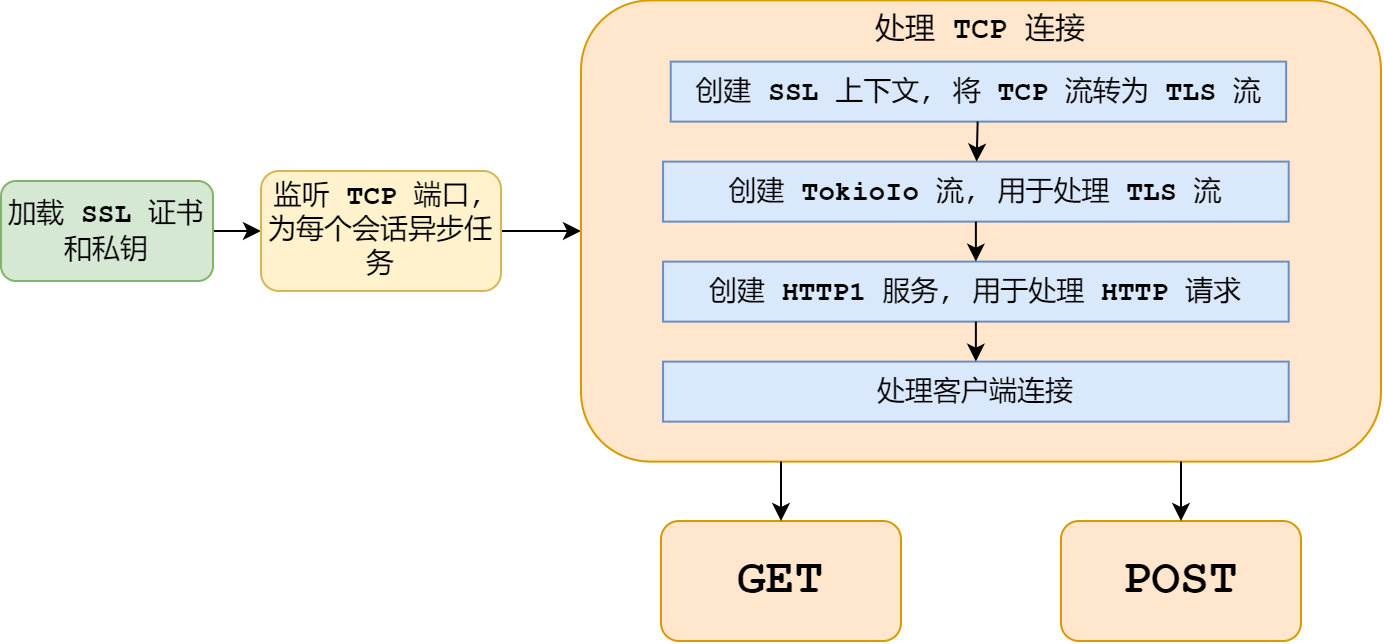

The diagram above was exported from draw.io. Its source (the exported page's mxGraphModel, read from the mxfile embedded in the PNG):
<mxGraphModel dx="1047" dy="773" grid="1" gridSize="10" guides="1" tooltips="1" connect="1" arrows="1" fold="1" page="1" pageScale="1" pageWidth="827" pageHeight="1169" math="0" shadow="0">
  <root>
    <mxCell id="0" />
    <mxCell id="1" parent="0" />
    <mxCell id="8w5nP6bLHvhmxHkzpPna-3" value="" style="edgeStyle=orthogonalEdgeStyle;rounded=0;orthogonalLoop=1;jettySize=auto;html=1;fontColor=#000000;entryX=0;entryY=0.5;entryDx=0;entryDy=0;fontFamily=Courier New;" edge="1" parent="1" source="8w5nP6bLHvhmxHkzpPna-1" target="8w5nP6bLHvhmxHkzpPna-10">
      <mxGeometry relative="1" as="geometry">
        <mxPoint x="200" y="395" as="targetPoint" />
      </mxGeometry>
    </mxCell>
    <mxCell id="8w5nP6bLHvhmxHkzpPna-1" value="&lt;div style=&quot;font-size: 14px; line-height: 18px;&quot;&gt;加载 &lt;b&gt;SSL&lt;/b&gt; 证书和私钥&lt;/div&gt;" style="rounded=1;whiteSpace=wrap;html=1;fillColor=#d5e8d4;strokeColor=#82b366;fontFamily=Courier New;" vertex="1" parent="1">
      <mxGeometry x="30" y="370" width="106" height="50" as="geometry" />
    </mxCell>
    <mxCell id="8w5nP6bLHvhmxHkzpPna-13" style="edgeStyle=orthogonalEdgeStyle;rounded=0;orthogonalLoop=1;jettySize=auto;html=1;entryX=0;entryY=0.5;entryDx=0;entryDy=0;fontColor=#000000;fontFamily=Courier New;" edge="1" parent="1" source="8w5nP6bLHvhmxHkzpPna-10" target="8w5nP6bLHvhmxHkzpPna-2">
      <mxGeometry relative="1" as="geometry" />
    </mxCell>
    <mxCell id="8w5nP6bLHvhmxHkzpPna-10" value="&lt;span style=&quot;font-size: 14px; orphans: 4; text-align: left;&quot;&gt;监听 &lt;b&gt;TCP&lt;/b&gt; 端口, 为每个会话异步任务&lt;/span&gt;" style="rounded=1;whiteSpace=wrap;html=1;labelBackgroundColor=none;fillColor=#fff2cc;strokeColor=#d6b656;fontFamily=Courier New;" vertex="1" parent="1">
      <mxGeometry x="160" y="364.99" width="120" height="60" as="geometry" />
    </mxCell>
    <mxCell id="8w5nP6bLHvhmxHkzpPna-18" value="" style="group;fontFamily=Courier New;" vertex="1" connectable="0" parent="1">
      <mxGeometry x="320" y="279.68" width="400" height="230.63" as="geometry" />
    </mxCell>
    <mxCell id="8w5nP6bLHvhmxHkzpPna-2" value="&lt;span style=&quot;orphans: 4; font-size: 15px;&quot;&gt;处理 &lt;b&gt;TCP&lt;/b&gt; 连接&lt;/span&gt;" style="whiteSpace=wrap;html=1;fillColor=#ffe6cc;strokeColor=#d79b00;rounded=1;align=center;horizontal=1;verticalAlign=top;fontFamily=Courier New;" vertex="1" parent="8w5nP6bLHvhmxHkzpPna-18">
      <mxGeometry width="399.99999999999994" height="230.63" as="geometry" />
    </mxCell>
    <mxCell id="8w5nP6bLHvhmxHkzpPna-6" value="&lt;div style=&quot;font-size: 14px; line-height: 18px;&quot;&gt;&lt;div style=&quot;line-height: 18px;&quot;&gt;创建 &lt;b&gt;SSL&lt;/b&gt; 上下文, 将 &lt;b&gt;TCP&lt;/b&gt; 流转为 &lt;b&gt;TLS&lt;/b&gt; 流&lt;/div&gt;&lt;/div&gt;" style="whiteSpace=wrap;html=1;fillColor=#dae8fc;strokeColor=#6c8ebf;rounded=0;labelBackgroundColor=none;fontFamily=Courier New;" vertex="1" parent="8w5nP6bLHvhmxHkzpPna-18">
      <mxGeometry x="44.87179487179487" y="30.629999999999995" width="307.6923076923077" height="30" as="geometry" />
    </mxCell>
    <mxCell id="8w5nP6bLHvhmxHkzpPna-8" value="&lt;div style=&quot;font-size: 14px; line-height: 18px;&quot;&gt;&lt;div style=&quot;line-height: 18px;&quot;&gt;&lt;div style=&quot;line-height: 18px;&quot;&gt;创建 &lt;b&gt;TokioIo&lt;/b&gt; 流, 用于处理 &lt;b&gt;TLS&lt;/b&gt; 流&lt;/div&gt;&lt;/div&gt;&lt;/div&gt;" style="whiteSpace=wrap;html=1;fillColor=#dae8fc;strokeColor=#6c8ebf;rounded=0;labelBackgroundColor=none;fontFamily=Courier New;" vertex="1" parent="8w5nP6bLHvhmxHkzpPna-18">
      <mxGeometry x="41.02564102564102" y="80.63" width="312.8205128205128" height="30" as="geometry" />
    </mxCell>
    <mxCell id="8w5nP6bLHvhmxHkzpPna-9" value="" style="rounded=0;orthogonalLoop=1;jettySize=auto;html=1;fontColor=#000000;fontFamily=Courier New;" edge="1" parent="8w5nP6bLHvhmxHkzpPna-18" source="8w5nP6bLHvhmxHkzpPna-6" target="8w5nP6bLHvhmxHkzpPna-8">
      <mxGeometry relative="1" as="geometry" />
    </mxCell>
    <mxCell id="8w5nP6bLHvhmxHkzpPna-14" value="&lt;div style=&quot;font-size: 14px; line-height: 18px;&quot;&gt;&lt;div style=&quot;line-height: 18px;&quot;&gt;&lt;div style=&quot;line-height: 18px;&quot;&gt;&lt;div style=&quot;line-height: 18px;&quot;&gt;创建 &lt;b&gt;HTTP1&lt;/b&gt; 服务, 用于处理 &lt;b&gt;HTTP&lt;/b&gt; 请求&lt;/div&gt;&lt;/div&gt;&lt;/div&gt;&lt;/div&gt;" style="whiteSpace=wrap;html=1;fillColor=#dae8fc;strokeColor=#6c8ebf;rounded=0;labelBackgroundColor=none;fontFamily=Courier New;" vertex="1" parent="8w5nP6bLHvhmxHkzpPna-18">
      <mxGeometry x="41.02564102564102" y="130.63" width="312.8205128205128" height="30" as="geometry" />
    </mxCell>
    <mxCell id="8w5nP6bLHvhmxHkzpPna-15" value="" style="edgeStyle=none;rounded=0;orthogonalLoop=1;jettySize=auto;html=1;fontColor=#000000;fontFamily=Courier New;" edge="1" parent="8w5nP6bLHvhmxHkzpPna-18" source="8w5nP6bLHvhmxHkzpPna-8" target="8w5nP6bLHvhmxHkzpPna-14">
      <mxGeometry relative="1" as="geometry" />
    </mxCell>
    <mxCell id="8w5nP6bLHvhmxHkzpPna-16" value="&lt;div style=&quot;font-size: 14px; line-height: 18px;&quot;&gt;&lt;div style=&quot;line-height: 18px;&quot;&gt;&lt;div style=&quot;line-height: 18px;&quot;&gt;&lt;div style=&quot;line-height: 18px;&quot;&gt;处理客户端连接&lt;/div&gt;&lt;/div&gt;&lt;/div&gt;&lt;/div&gt;" style="whiteSpace=wrap;html=1;fillColor=#dae8fc;strokeColor=#6c8ebf;rounded=0;labelBackgroundColor=none;fontFamily=Courier New;" vertex="1" parent="8w5nP6bLHvhmxHkzpPna-18">
      <mxGeometry x="41.02564102564102" y="180.63" width="312.8205128205128" height="30" as="geometry" />
    </mxCell>
    <mxCell id="8w5nP6bLHvhmxHkzpPna-17" value="" style="edgeStyle=none;rounded=0;orthogonalLoop=1;jettySize=auto;html=1;fontColor=#000000;fontFamily=Courier New;" edge="1" parent="8w5nP6bLHvhmxHkzpPna-18" source="8w5nP6bLHvhmxHkzpPna-14" target="8w5nP6bLHvhmxHkzpPna-16">
      <mxGeometry relative="1" as="geometry" />
    </mxCell>
    <mxCell id="8w5nP6bLHvhmxHkzpPna-19" value="GET" style="whiteSpace=wrap;html=1;verticalAlign=middle;fillColor=#ffe6cc;strokeColor=#d79b00;rounded=1;fontFamily=Courier New;fontStyle=1;fontSize=24;" vertex="1" parent="1">
      <mxGeometry x="360" y="540" width="120" height="60" as="geometry" />
    </mxCell>
    <mxCell id="8w5nP6bLHvhmxHkzpPna-20" value="" style="edgeStyle=none;rounded=0;orthogonalLoop=1;jettySize=auto;html=1;fontColor=#000000;fontFamily=Courier New;exitX=0.25;exitY=1;exitDx=0;exitDy=0;" edge="1" parent="1" source="8w5nP6bLHvhmxHkzpPna-2" target="8w5nP6bLHvhmxHkzpPna-19">
      <mxGeometry relative="1" as="geometry" />
    </mxCell>
    <mxCell id="8w5nP6bLHvhmxHkzpPna-23" value="POST" style="whiteSpace=wrap;html=1;verticalAlign=middle;fillColor=#ffe6cc;strokeColor=#d79b00;rounded=1;fontFamily=Courier New;fontStyle=1;fontSize=24;" vertex="1" parent="1">
      <mxGeometry x="560" y="540" width="120" height="60" as="geometry" />
    </mxCell>
    <mxCell id="8w5nP6bLHvhmxHkzpPna-24" style="edgeStyle=none;rounded=0;orthogonalLoop=1;jettySize=auto;html=1;entryX=0.5;entryY=0;entryDx=0;entryDy=0;fontFamily=Courier New;fontSize=24;fontColor=#000000;exitX=0.75;exitY=1;exitDx=0;exitDy=0;" edge="1" parent="1" source="8w5nP6bLHvhmxHkzpPna-2" target="8w5nP6bLHvhmxHkzpPna-23">
      <mxGeometry relative="1" as="geometry" />
    </mxCell>
  </root>
</mxGraphModel>